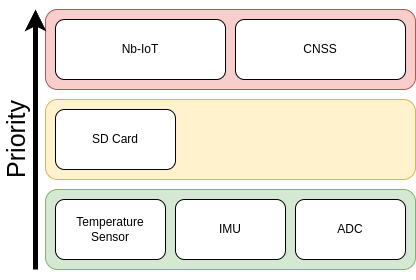

The diagram above was exported from draw.io. Its source (the exported page's mxGraphModel, read from the mxfile embedded in the PNG):
<mxGraphModel dx="785" dy="453" grid="1" gridSize="10" guides="1" tooltips="1" connect="1" arrows="1" fold="1" page="1" pageScale="1" pageWidth="850" pageHeight="1100" math="0" shadow="0">
  <root>
    <mxCell id="0" />
    <mxCell id="1" parent="0" />
    <mxCell id="2" value="" style="rounded=1;whiteSpace=wrap;html=1;fillColor=#fff2cc;strokeColor=#d6b656;" vertex="1" parent="1">
      <mxGeometry x="200" y="290" width="370" height="80" as="geometry" />
    </mxCell>
    <mxCell id="3" value="" style="rounded=1;whiteSpace=wrap;html=1;fillColor=#f8cecc;strokeColor=#b85450;" vertex="1" parent="1">
      <mxGeometry x="200" y="200" width="370" height="80" as="geometry" />
    </mxCell>
    <mxCell id="4" value="" style="rounded=1;whiteSpace=wrap;html=1;fillColor=#d5e8d4;strokeColor=#82b366;" vertex="1" parent="1">
      <mxGeometry x="200" y="380" width="370" height="80" as="geometry" />
    </mxCell>
    <mxCell id="5" value="Nb-IoT" style="rounded=1;whiteSpace=wrap;html=1;" vertex="1" parent="1">
      <mxGeometry x="210" y="210" width="170" height="60" as="geometry" />
    </mxCell>
    <mxCell id="6" value="Temperature Sensor" style="rounded=1;whiteSpace=wrap;html=1;" vertex="1" parent="1">
      <mxGeometry x="210" y="390" width="110" height="60" as="geometry" />
    </mxCell>
    <mxCell id="7" value="IMU" style="rounded=1;whiteSpace=wrap;html=1;" vertex="1" parent="1">
      <mxGeometry x="330" y="390" width="110" height="60" as="geometry" />
    </mxCell>
    <mxCell id="8" value="ADC" style="rounded=1;whiteSpace=wrap;html=1;" vertex="1" parent="1">
      <mxGeometry x="450" y="390" width="110" height="60" as="geometry" />
    </mxCell>
    <mxCell id="9" value="SD Card" style="rounded=1;whiteSpace=wrap;html=1;" vertex="1" parent="1">
      <mxGeometry x="210" y="300" width="120" height="60" as="geometry" />
    </mxCell>
    <mxCell id="10" value="CNSS" style="rounded=1;whiteSpace=wrap;html=1;" vertex="1" parent="1">
      <mxGeometry x="390" y="210" width="170" height="60" as="geometry" />
    </mxCell>
    <mxCell id="11" value="" style="endArrow=classic;html=1;rounded=0;strokeWidth=5;" edge="1" parent="1">
      <mxGeometry width="50" height="50" relative="1" as="geometry">
        <mxPoint x="190" y="460" as="sourcePoint" />
        <mxPoint x="190" y="200" as="targetPoint" />
      </mxGeometry>
    </mxCell>
    <mxCell id="12" value="&lt;font style=&quot;font-size: 25px;&quot;&gt;Priority&lt;/font&gt;" style="text;html=1;align=center;verticalAlign=middle;whiteSpace=wrap;rounded=0;rotation=-90;" vertex="1" parent="1">
      <mxGeometry x="120" y="315" width="100" height="30" as="geometry" />
    </mxCell>
  </root>
</mxGraphModel>